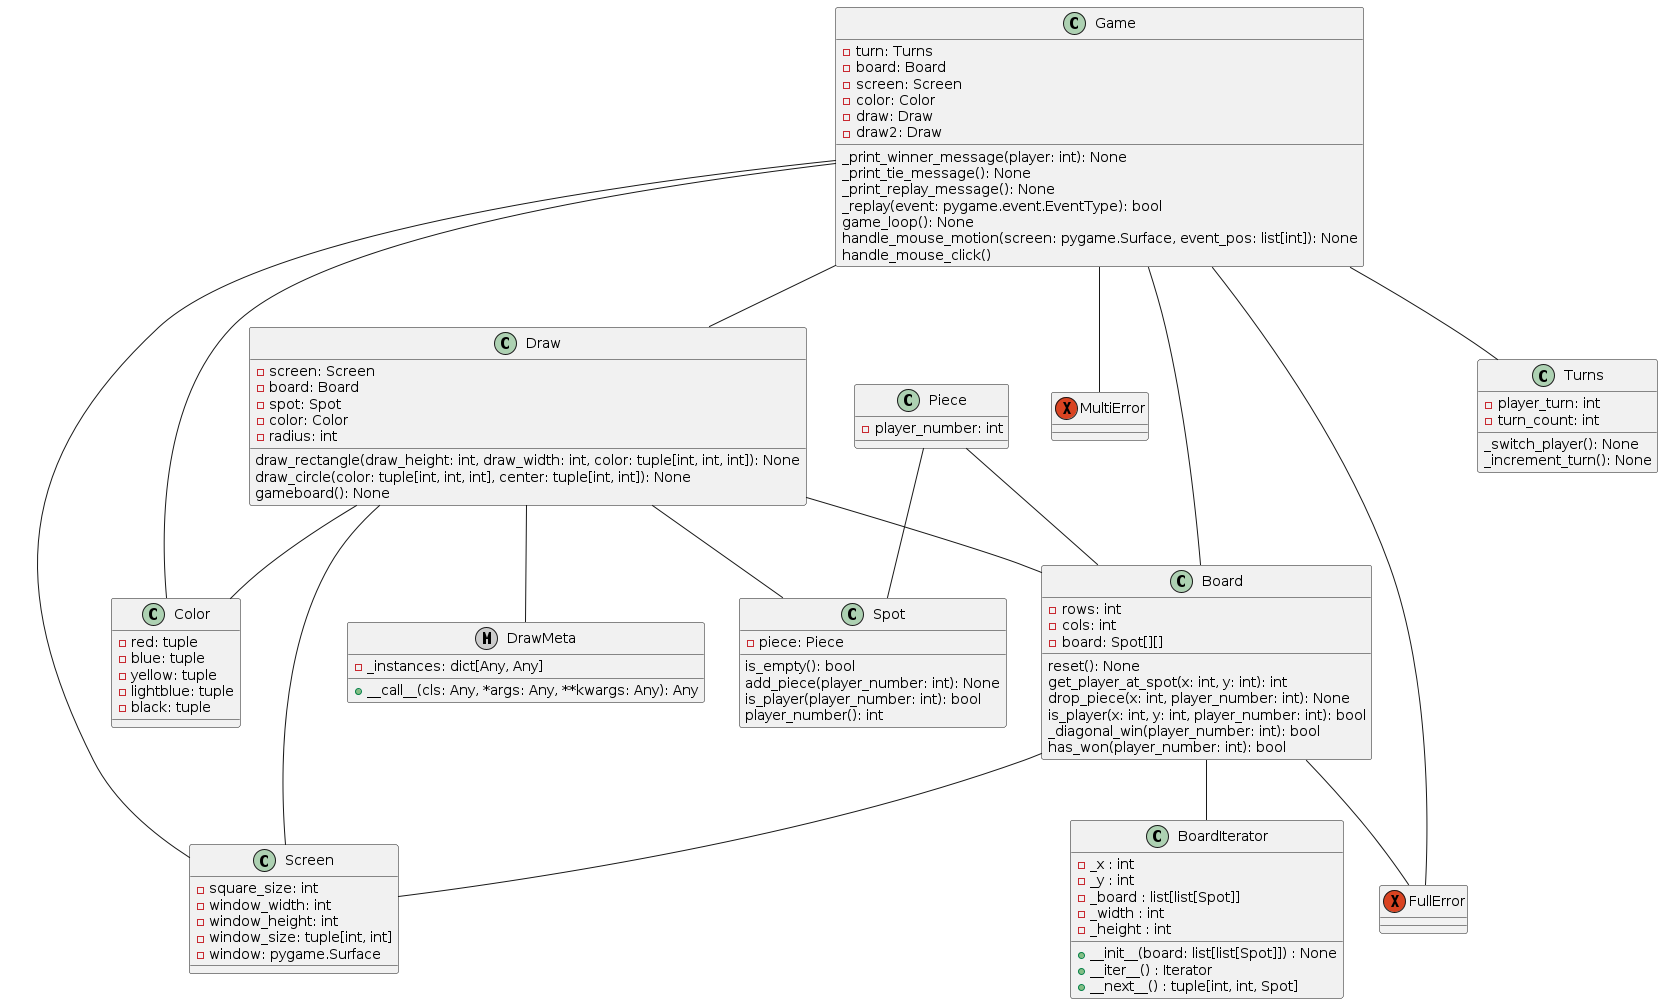

The diagram above was rendered by PlantUML. Its source (embedded in the PNG):
@startuml
' Define classes with their methods and attributes

class Game {
  -turn: Turns
  -board: Board
  -screen: Screen
  -color: Color
  -draw: Draw
  -draw2: Draw
  _print_winner_message(player: int): None
  _print_tie_message(): None
  _print_replay_message(): None
  _replay(event: pygame.event.EventType): bool
  game_loop(): None
  handle_mouse_motion(screen: pygame.Surface, event_pos: list[int]): None
  handle_mouse_click()
}

class Turns {
  -player_turn: int
  -turn_count: int
  _switch_player(): None
  _increment_turn(): None
}

class BoardIterator {
    -_x : int
    -_y : int
    -_board : list[list[Spot]]
    -_width : int
    -_height : int
    +__init__(board: list[list[Spot]]) : None
    +__iter__() : Iterator
    +__next__() : tuple[int, int, Spot]
}

class Board {
  -rows: int
  -cols: int
  -board: Spot[][]
  reset(): None
  get_player_at_spot(x: int, y: int): int
  drop_piece(x: int, player_number: int): None
  is_player(x: int, y: int, player_number: int): bool
  _diagonal_win(player_number: int): bool
  has_won(player_number: int): bool
}

class Screen {
  -square_size: int
  -window_width: int
  -window_height: int
  -window_size: tuple[int, int]
  -window: pygame.Surface
}

class Spot {
  -piece: Piece
  is_empty(): bool
  add_piece(player_number: int): None
  is_player(player_number: int): bool
  player_number(): int
}

class Piece {
  -player_number: int
}

metaclass DrawMeta {
  -_instances: dict[Any, Any]
  +__call__(cls: Any, *args: Any, **kwargs: Any): Any
}

class Draw {
  -screen: Screen
  -board: Board
  -spot: Spot
  -color: Color
  -radius: int
  draw_rectangle(draw_height: int, draw_width: int, color: tuple[int, int, int]): None
  draw_circle(color: tuple[int, int, int], center: tuple[int, int]): None
  gameboard(): None
}

class Color {
  -red: tuple
  -blue: tuple
  -yellow: tuple
  -lightblue: tuple
  -black: tuple
}

exception MultiError

exception FullError

Game -- Turns
Game -- Board
Game -- Screen
Game -- Color
Game -- Draw
Game -- FullError
Game -- MultiError

Board -- BoardIterator
Board -- Screen
Board -- FullError

Piece -- Spot
Piece -- Board

Draw -- DrawMeta
Draw -- Board
Draw -- Screen
Draw -- Color
Draw -- Spot

@enduml